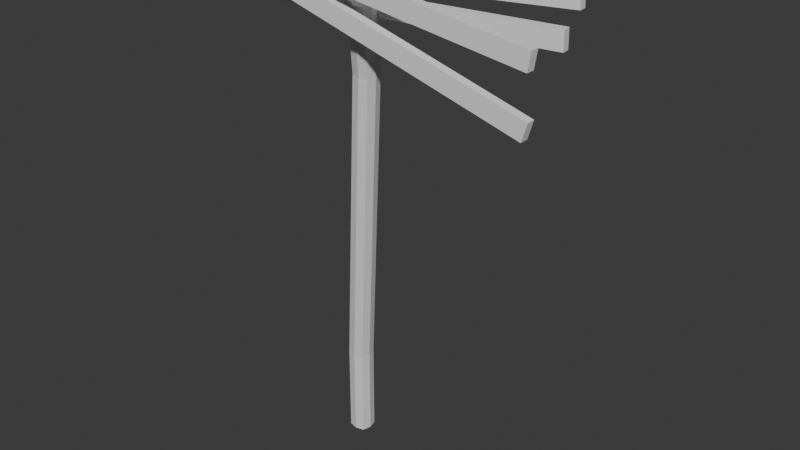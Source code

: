 # Source: gate.blend  (saved by Blender 5.1.30; exported with 4.5.12 LTS)
import bpy
from mathutils import Matrix  # noqa: F401  (used for matrix-valued properties, if any)

bpy.ops.wm.read_factory_settings(use_empty=True)
scene = bpy.context.scene
scene.name = 'Scene'

# ---- collections
col_collection = bpy.data.collections.new('Collection'); scene.collection.children.link(col_collection)

# ---- materials (node trees are filled in below, after node groups)
mat_material = bpy.data.materials.new('Material')
mat_material.alpha_threshold = 0.0
mat_material.use_backface_culling_lightprobe_volume = False
mat_material.roughness = 0.5
mat_material.line_color = (0.0, 0.0, 0.0, 1.0)

# ---- material node trees
mat_material.use_nodes = True; mat_material.node_tree.nodes.clear()
_N = mat_material.node_tree.nodes; _L = mat_material.node_tree.links
n0 = _N.new('ShaderNodeOutputMaterial'); n0.name = 'Material Output'; n0.location = (200, 100)
n1 = _N.new('ShaderNodeBsdfPrincipled'); n1.name = 'Principled BSDF'; n1.location = (-200, 100)
_L.new(n1.outputs[0], n0.inputs[0])
n0.is_active_output = True

# ---- world
world_world = bpy.data.worlds.new('World'); scene.world = world_world
world_world.use_nodes = True; world_world.node_tree.nodes.clear()
_N = world_world.node_tree.nodes; _L = world_world.node_tree.links
n0 = _N.new('ShaderNodeOutputWorld'); n0.name = 'World Output'; n0.location = (200, 100)
n1 = _N.new('ShaderNodeBackground'); n1.name = 'Background'; n1.location = (-200, 100)
n1.inputs[0].default_value = (0.05088, 0.05088, 0.05088, 1.0)
_L.new(n1.outputs[0], n0.inputs[0])
n0.is_active_output = True
world_world.color = (0.05088, 0.05088, 0.05088)
world_world.sun_shadow_jitter_overblur = 0.0

# ---- meshes
me_cube = bpy.data.meshes.new('Cube')
me_cube.from_pydata([(0.8, 0.8, 1.0), (0.8, 0.8, -1.0), (0.8, -0.8, 1.0), (0.8, -0.8, -1.0), (-0.8, 0.8, 1.0), (-0.8, 0.8, -1.0), (-0.8, -0.8, 1.0), (-0.8, -0.8, -1.0), (-1.0, 0.0, -1.0), (1.0, 0.0, 1.0), (-1.0, 0.0, 1.0), (1.0, 0.0, -1.0), (0.0, 1.0, -1.0), (0.0, -1.0, 1.0), (0.0, -1.0, -1.0), (0.0, 1.0, 1.0), (-0.004561, -0.9986, 1.087), (-0.8006, -0.7989, 1.107), (0.9962, 2.497e-08, 1.078), (0.7933, -0.7989, 1.072), (-0.9962, 2.497e-08, 1.122), (-0.7933, 0.7989, 1.128), (0.004561, 0.9986, 1.113), (0.8006, 0.7989, 1.093), (2.432, -2.464, 8.051), (1.636, -2.264, 8.071), (3.433, -1.465, 8.042), (3.23, -2.264, 8.036), (1.441, -1.465, 8.086), (1.644, -0.6665, 8.092), (2.442, -0.4668, 8.077), (3.238, -0.6665, 8.057), (2.467, -2.471, 8.12), (1.671, -2.283, 8.146), (3.468, -1.476, 8.142), (3.265, -2.266, 8.111), (1.476, -1.497, 8.185), (1.679, -0.707, 8.215), (2.476, -0.5015, 8.207), (3.272, -0.69, 8.181), (3.512, -4.549, 11.06), (2.716, -4.361, 11.09), (4.512, -3.554, 11.08), (4.31, -4.344, 11.05), (2.52, -3.575, 11.13), (2.723, -2.785, 11.16), (3.521, -2.58, 11.15), (4.317, -2.768, 11.12)], [], [(11, 3, 14, 7, 8, 5, 12, 1), (14, 13, 6, 7), (8, 10, 4, 5), (11, 9, 2, 3), (12, 15, 0, 1), (1, 0, 9, 11), (7, 6, 10, 8), (5, 4, 15, 12), (3, 2, 13, 14), (9, 0, 23, 18), (16, 19, 27, 24), (4, 10, 20, 21), (2, 9, 18, 19), (10, 6, 17, 20), (15, 4, 21, 22), (0, 15, 22, 23), (13, 2, 19, 16), (6, 13, 16, 17), (27, 26, 34, 35), (18, 23, 31, 26), (21, 20, 28, 29), (17, 16, 24, 25), (22, 21, 29, 30), (20, 17, 25, 28), (23, 22, 30, 31), (19, 18, 26, 27), (35, 34, 42, 43), (24, 27, 35, 32), (26, 31, 39, 34), (29, 28, 36, 37), (25, 24, 32, 33), (30, 29, 37, 38), (28, 25, 33, 36), (31, 30, 38, 39), (44, 41, 40, 43, 42, 47, 46, 45), (32, 35, 43, 40), (34, 39, 47, 42), (37, 36, 44, 45), (33, 32, 40, 41), (38, 37, 45, 46), (36, 33, 41, 44), (39, 38, 46, 47)])
_uv = me_cube.uv_layers.new(name='UVMap')
_uv.uv.foreach_set('vector', [0.7638, 1.623e-09, 0.8247, 2.046e-09, 0.8533, 0.05371, 0.8533, 0.1146, 0.7996, 0.1432, 0.7387, 0.1432, 0.7101, 0.08952, 0.7101, 0.02865, 0.4512, 0.9751, 0.4941, 0.8382, 0.5512, 0.858, 0.5083, 0.9949, 0.05499, 0.9844, 0.09162, 0.8464, 0.1502, 0.859, 0.1135, 0.997, 0.3369, 0.9742, 0.3001, 0.8355, 0.3586, 0.8228, 0.3954, 0.9614, 0.6534, 0.9882, 0.6125, 0.8518, 0.6692, 0.832, 0.7101, 0.9683, 0.2818, 0.9932, 0.2451, 0.8546, 0.3001, 0.8355, 0.3369, 0.9742, 5.044e-08, 0.9651, 0.03663, 0.8271, 0.09162, 0.8464, 0.05499, 0.9844, 0.5966, 1.0, 0.5557, 0.8636, 0.6125, 0.8518, 0.6534, 0.9882, 0.3954, 0.9629, 0.4383, 0.826, 0.4941, 0.8382, 0.4512, 0.9751, 0.3001, 0.8355, 0.2451, 0.8546, 0.2434, 0.8481, 0.2987, 0.8302, 0.4963, 0.8323, 0.4404, 0.8212, 0.4133, 0.2679, 0.4693, 0.279, 0.1502, 0.859, 0.09162, 0.8464, 0.09389, 0.838, 0.1525, 0.85, 0.3586, 0.8228, 0.3001, 0.8355, 0.2987, 0.8302, 0.3573, 0.8179, 0.09162, 0.8464, 0.03663, 0.8271, 0.03867, 0.8197, 0.09389, 0.838, 0.6125, 0.8518, 0.5557, 0.8636, 0.5536, 0.8547, 0.6105, 0.844, 0.6692, 0.832, 0.6125, 0.8518, 0.6105, 0.844, 0.6673, 0.8256, 0.4941, 0.8382, 0.4383, 0.826, 0.4404, 0.8212, 0.4963, 0.8323, 0.5512, 0.858, 0.4941, 0.8382, 0.4963, 0.8323, 0.5536, 0.8507, 0.3125, 0.2676, 0.2539, 0.2798, 0.2525, 0.2722, 0.3109, 0.2618, 0.2987, 0.8302, 0.2434, 0.8481, 0.1986, 0.2978, 0.2539, 0.2798, 0.1525, 0.85, 0.09389, 0.838, 0.1391, 0.2867, 0.1977, 0.2988, 0.5536, 0.8507, 0.4963, 0.8323, 0.4693, 0.279, 0.5265, 0.2974, 0.6105, 0.844, 0.5536, 0.8547, 0.5834, 0.3021, 0.6404, 0.2913, 0.09389, 0.838, 0.03867, 0.8197, 0.08389, 0.2685, 0.1391, 0.2867, 0.6673, 0.8256, 0.6105, 0.844, 0.6404, 0.2913, 0.6972, 0.2729, 0.3573, 0.8179, 0.2987, 0.8302, 0.2539, 0.2798, 0.3125, 0.2676, 0.3109, 0.2618, 0.2525, 0.2722, 0.337, 0.01037, 0.3954, -1.569e-08, 0.4693, 0.279, 0.4133, 0.2679, 0.4124, 0.262, 0.4683, 0.2734, 0.2539, 0.2798, 0.1986, 0.2978, 0.1977, 0.2882, 0.2525, 0.2722, 0.1977, 0.2988, 0.1391, 0.2867, 0.139, 0.2786, 0.1974, 0.2888, 0.5265, 0.2974, 0.4693, 0.279, 0.4683, 0.2734, 0.5256, 0.2912, 0.6404, 0.2913, 0.5834, 0.3021, 0.5833, 0.2921, 0.6402, 0.2811, 0.1391, 0.2867, 0.08389, 0.2685, 0.08427, 0.2623, 0.139, 0.2786, 0.6972, 0.2729, 0.6404, 0.2913, 0.6402, 0.2811, 0.6971, 0.2633, 0.7636, 0.1432, 0.8234, 0.1432, 0.8512, 0.1969, 0.8507, 0.2577, 0.7977, 0.2863, 0.7378, 0.2863, 0.7101, 0.2327, 0.7105, 0.1718, 0.4683, 0.2734, 0.4124, 0.262, 0.3954, -3.708e-08, 0.4512, 0.01142, 0.2525, 0.2722, 0.1977, 0.2882, 0.2822, 0.02636, 0.337, 0.01037, 0.1974, 0.2888, 0.139, 0.2786, 0.05473, 0.01631, 0.1131, 0.02652, 0.5256, 0.2912, 0.4683, 0.2734, 0.4512, 0.01142, 0.5086, 0.02914, 0.6402, 0.2811, 0.5833, 0.2921, 0.5963, 0.02883, 0.6532, 0.01778, 0.139, 0.2786, 0.08427, 0.2623, 0.0, 0.0, 0.05473, 0.01631, 0.6971, 0.2633, 0.6402, 0.2811, 0.6532, 0.01778, 0.7101, 5.778e-08])
me_cube.materials.append(mat_material)
me_cube.use_mirror_vertex_groups = False
me_cube.update()
me_cube_003 = bpy.data.meshes.new('Cube.003')
me_cube_003.from_pydata([(-1.197, -0.7476, -0.7322), (-1.197, -0.7476, 1.268), (-1.197, 1.252, -0.7322), (-1.197, 1.252, 1.268), (1.197, -1.252, -1.268), (1.197, -1.252, 0.7322), (1.197, 0.7476, -1.268), (1.197, 0.7476, 0.7322)], [], [(0, 1, 3, 2), (2, 3, 7, 6), (6, 7, 5, 4), (4, 5, 1, 0), (2, 6, 4, 0), (7, 3, 1, 5)])
_uv = me_cube_003.uv_layers.new(name='UVMap')
_uv.uv.foreach_set('vector', [0.375, 0.0, 0.625, 0.0, 0.625, 0.25, 0.375, 0.25, 0.375, 0.25, 0.625, 0.25, 0.625, 0.5, 0.375, 0.5, 0.375, 0.5, 0.625, 0.5, 0.625, 0.75, 0.375, 0.75, 0.375, 0.75, 0.625, 0.75, 0.625, 1.0, 0.375, 1.0, 0.125, 0.5, 0.375, 0.5, 0.375, 0.75, 0.125, 0.75, 0.625, 0.5, 0.875, 0.5, 0.875, 0.75, 0.625, 0.75])
me_cube_003.update()
me_cube_004 = bpy.data.meshes.new('Cube.004')
me_cube_004.from_pydata([(-1.197, -1.0, -1.324), (-1.197, -1.0, 0.6758), (-1.197, 1.0, -1.324), (-1.197, 1.0, 0.6758), (1.197, -1.0, -0.6758), (1.197, -1.0, 1.324), (1.197, 1.0, -0.6758), (1.197, 1.0, 1.324)], [], [(0, 1, 3, 2), (2, 3, 7, 6), (6, 7, 5, 4), (4, 5, 1, 0), (2, 6, 4, 0), (7, 3, 1, 5)])
_uv = me_cube_004.uv_layers.new(name='UVMap')
_uv.uv.foreach_set('vector', [0.375, 0.0, 0.625, 0.0, 0.625, 0.25, 0.375, 0.25, 0.375, 0.25, 0.625, 0.25, 0.625, 0.5, 0.375, 0.5, 0.375, 0.5, 0.625, 0.5, 0.625, 0.75, 0.375, 0.75, 0.375, 0.75, 0.625, 0.75, 0.625, 1.0, 0.375, 1.0, 0.125, 0.5, 0.375, 0.5, 0.375, 0.75, 0.125, 0.75, 0.625, 0.5, 0.875, 0.5, 0.875, 0.75, 0.625, 0.75])
me_cube_004.update()
me_cube_001 = bpy.data.meshes.new('Cube.001')
me_cube_001.from_pydata([(-1.197, -0.7476, -0.7322), (-1.197, -0.7476, 1.268), (-1.197, 1.252, -0.7322), (-1.197, 1.252, 1.268), (1.197, -1.252, -1.268), (1.197, -1.252, 0.7322), (1.197, 0.7476, -1.268), (1.197, 0.7476, 0.7322)], [], [(0, 1, 3, 2), (2, 3, 7, 6), (6, 7, 5, 4), (4, 5, 1, 0), (2, 6, 4, 0), (7, 3, 1, 5)])
_uv = me_cube_001.uv_layers.new(name='UVMap')
_uv.uv.foreach_set('vector', [0.375, 0.0, 0.625, 0.0, 0.625, 0.25, 0.375, 0.25, 0.375, 0.25, 0.625, 0.25, 0.625, 0.5, 0.375, 0.5, 0.375, 0.5, 0.625, 0.5, 0.625, 0.75, 0.375, 0.75, 0.375, 0.75, 0.625, 0.75, 0.625, 1.0, 0.375, 1.0, 0.125, 0.5, 0.375, 0.5, 0.375, 0.75, 0.125, 0.75, 0.625, 0.5, 0.875, 0.5, 0.875, 0.75, 0.625, 0.75])
me_cube_001.update()
me_cube_002 = bpy.data.meshes.new('Cube.002')
me_cube_002.from_pydata([(-1.197, -1.0, -1.324), (-1.197, -1.0, 0.6758), (-1.197, 1.0, -1.324), (-1.197, 1.0, 0.6758), (1.197, -1.0, -0.6758), (1.197, -1.0, 1.324), (1.197, 1.0, -0.6758), (1.197, 1.0, 1.324)], [], [(0, 1, 3, 2), (2, 3, 7, 6), (6, 7, 5, 4), (4, 5, 1, 0), (2, 6, 4, 0), (7, 3, 1, 5)])
_uv = me_cube_002.uv_layers.new(name='UVMap')
_uv.uv.foreach_set('vector', [0.375, 0.0, 0.625, 0.0, 0.625, 0.25, 0.375, 0.25, 0.375, 0.25, 0.625, 0.25, 0.625, 0.5, 0.375, 0.5, 0.375, 0.5, 0.625, 0.5, 0.625, 0.75, 0.375, 0.75, 0.375, 0.75, 0.625, 0.75, 0.625, 1.0, 0.375, 1.0, 0.125, 0.5, 0.375, 0.5, 0.375, 0.75, 0.125, 0.75, 0.625, 0.5, 0.875, 0.5, 0.875, 0.75, 0.625, 0.75])
me_cube_002.update()

# ---- objects
ob_pole = bpy.data.objects.new('Pole', me_cube)
ob_arm_a = bpy.data.objects.new('Arm_A', me_cube_003)
ob_arm_b = bpy.data.objects.new('Arm_B', me_cube_004)
ob_arm_a_001 = bpy.data.objects.new('Arm_A.001', me_cube_001)
ob_arm_b_001 = bpy.data.objects.new('Arm_B.001', me_cube_002)

# ---- transforms, parenting, visibility, modifiers, constraints
ob_pole.location = (0.0, 0.0, 1.0)
ob_pole.scale = (0.25, 0.25, 1.0)
ob_pole.lock_rotations_4d = False
ob_pole.empty_display_type = 'ARROWS'
ob_pole.lineart.crease_threshold = 0.0
ob_arm_a.location = (1.693, -0.2104, 11.24)
ob_arm_a.rotation_euler = (-0.007498, -0.05833, 0.1279)
ob_arm_a.scale = (2.87, 0.1, 0.21)
ob_arm_b.location = (1.636, -1.176, 11.08)
ob_arm_b.rotation_euler = (0.0, 0.1628, 0.0)
ob_arm_b.scale = (2.87, 0.1, 0.21)
ob_arm_a_001.location = (1.398, -0.1771, 10.55)
ob_arm_a_001.rotation_euler = (-0.002291, -0.01784, 0.1277)
ob_arm_a_001.scale = (2.87, 0.1, 0.21)
ob_arm_b_001.location = (1.637, -1.073, 10.19)
ob_arm_b_001.rotation_euler = (0.0, 0.2942, 0.0)
ob_arm_b_001.scale = (2.87, 0.1, 0.21)

# ---- collection membership
col_collection.objects.link(ob_pole)
col_collection.objects.link(ob_arm_a)
col_collection.objects.link(ob_arm_b)
col_collection.objects.link(ob_arm_a_001)
col_collection.objects.link(ob_arm_b_001)

# ---- scene / render settings (as saved in the file)
scene.frame_start = 1; scene.frame_end = 250; scene.frame_set(-3)
scene.render.engine = 'BLENDER_EEVEE_NEXT'
scene.render.bake_bias = 0.0
scene.render.bake_samples = 0
scene.cycles.sampling_pattern = 'TABULATED_SOBOL'
scene.eevee.use_volume_custom_range = False
bpy.context.view_layer.update()

# ---- added for rendering (the .blend has no active camera and no usable light): camera, sun
cam_auto = bpy.data.cameras.new('AutoCamera')
cam_auto.lens = 50.0
cam_auto.sensor_width = 36.0
cam_auto.clip_end = 1000.0
ob_auto_camera = bpy.data.objects.new('AutoCamera', cam_auto)
scene.collection.objects.link(ob_auto_camera)
ob_auto_camera.location = (14.6899, -16.2159, 16.5926)
ob_auto_camera.rotation_euler = (1.09748, -7.21219e-08, 0.694738)
scene.camera = ob_auto_camera
light_auto_sun = bpy.data.lights.new('AutoSun', 'SUN')
light_auto_sun.energy = 3.0
light_auto_sun.angle = 0.0523599
ob_auto_sun = bpy.data.objects.new('AutoSun', light_auto_sun)
scene.collection.objects.link(ob_auto_sun)
ob_auto_sun.rotation_euler = (0.872665, 0.174533, 0.523599)
bpy.context.view_layer.update()

